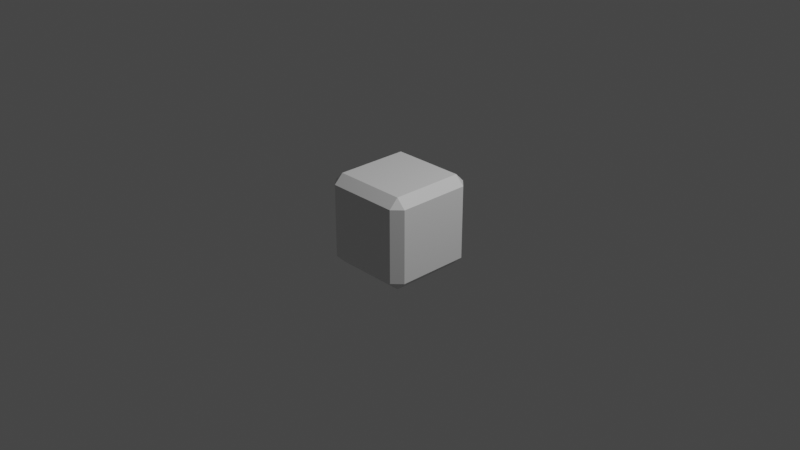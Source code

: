 # Source: block.blend  (saved by Blender 3.4.6; exported with 4.5.12 LTS)
import bpy
from mathutils import Matrix  # noqa: F401  (used for matrix-valued properties, if any)

bpy.ops.wm.read_factory_settings(use_empty=True)
scene = bpy.context.scene
scene.name = 'Scene'

# ---- collections
col_collection = bpy.data.collections.new('Collection'); scene.collection.children.link(col_collection)

# ---- materials (node trees are filled in below, after node groups)
mat_blockmaterial = bpy.data.materials.new('BlockMaterial')
mat_blockmaterial.alpha_threshold = 0.0
mat_blockmaterial.use_transparent_shadow = False
mat_blockmaterial.roughness = 0.5
mat_blockmaterial.line_color = (0.0, 0.0, 0.0, 1.0)

# ---- material node trees
mat_blockmaterial.use_nodes = True; mat_blockmaterial.node_tree.nodes.clear()
_N = mat_blockmaterial.node_tree.nodes; _L = mat_blockmaterial.node_tree.links
n0 = _N.new('ShaderNodeOutputMaterial'); n0.name = 'Material Output'; n0.location = (300, 300)
n1 = _N.new('ShaderNodeBsdfPrincipled'); n1.name = 'Principled BSDF'; n1.location = (10, 300)
n1.distribution = 'GGX'
n1.subsurface_method = 'RANDOM_WALK_SKIN'
n1.inputs[3].default_value = 1.45
n1.inputs[27].default_value = (0.0, 0.0, 0.0, 1.0)
n1.inputs[28].default_value = 1.0
_L.new(n1.outputs[0], n0.inputs[0])
n0.is_active_output = True

# ---- world
world_world = bpy.data.worlds.new('World'); scene.world = world_world
world_world.use_nodes = True; world_world.node_tree.nodes.clear()
_N = world_world.node_tree.nodes; _L = world_world.node_tree.links
n0 = _N.new('ShaderNodeOutputWorld'); n0.name = 'World Output'; n0.location = (300, 300)
n1 = _N.new('ShaderNodeBackground'); n1.name = 'Background'; n1.location = (10, 300)
n1.inputs[0].default_value = (0.05088, 0.05088, 0.05088, 1.0)
_L.new(n1.outputs[0], n0.inputs[0])
n0.is_active_output = True
world_world.color = (0.05088, 0.05088, 0.05088)
world_world.use_sun_shadow = False
world_world.sun_shadow_jitter_overblur = 0.0

# ---- cameras
cam_camera = bpy.data.cameras.new('Camera')
cam_camera.clip_end = 100.0
cam_camera.ortho_scale = 7.314

# ---- lights
light_light = bpy.data.lights.new('Light', 'POINT')
light_light.transmission_factor = 0.0
light_light.energy = 1000.0
light_light.shadow_soft_size = 0.1
light_light.shadow_maximum_resolution = 0.006
light_light.use_absolute_resolution = True

# ---- meshes
me_cube = bpy.data.meshes.new('Cube')
me_cube.from_pydata([(1.0, 1.0, 1.0), (1.0, 1.0, -1.0), (1.0, -1.0, 1.0), (1.0, -1.0, -1.0), (-1.0, 1.0, 1.0), (-1.0, 1.0, -1.0), (-1.0, -1.0, 1.0), (-1.0, -1.0, -1.0)], [], [(0, 4, 6, 2), (3, 2, 6, 7), (7, 6, 4, 5), (5, 1, 3, 7), (1, 0, 2, 3), (5, 4, 0, 1)])
_uv = me_cube.uv_layers.new(name='UVMap')
_uv.uv.foreach_set('vector', [0.625, 0.5, 0.875, 0.5, 0.875, 0.75, 0.625, 0.75, 0.375, 0.75, 0.625, 0.75, 0.625, 1.0, 0.375, 1.0, 0.375, 0.0, 0.625, 0.0, 0.625, 0.25, 0.375, 0.25, 0.125, 0.5, 0.375, 0.5, 0.375, 0.75, 0.125, 0.75, 0.375, 0.5, 0.625, 0.5, 0.625, 0.75, 0.375, 0.75, 0.375, 0.25, 0.625, 0.25, 0.625, 0.5, 0.375, 0.5])
me_cube.materials.append(mat_blockmaterial)
me_cube.use_mirror_vertex_groups = False
me_cube.update()

# ---- objects
ob_cube = bpy.data.objects.new('Cube', me_cube)
ob_light = bpy.data.objects.new('Light', light_light)
ob_camera = bpy.data.objects.new('Camera', cam_camera)

# ---- transforms, parenting, visibility, modifiers, constraints
ob_cube.location = (0.0, 0.0, 0.0)
ob_cube.scale = (0.5, 0.5, 0.5)
ob_cube.lock_rotations_4d = False
ob_cube.empty_display_type = 'ARROWS'
ob_cube.lineart.crease_threshold = 0.0
_m = ob_cube.modifiers.new('Bevel', 'BEVEL')
_m.width = 0.2
_m.width_pct = 0.2
ob_light.location = (4.076, 1.005, 5.904)
ob_light.rotation_euler = (0.6503, 0.05522, 1.866)
ob_light.lock_rotations_4d = False
ob_light.empty_display_type = 'ARROWS'
ob_light.color = (0.0, 0.0, 0.0, 0.0)
ob_light.lineart.crease_threshold = 0.0
ob_camera.location = (7.359, -6.926, 4.958)
ob_camera.rotation_euler = (1.109, 0.0, 0.8149)
ob_camera.lock_rotations_4d = False
ob_camera.empty_display_type = 'ARROWS'
ob_camera.color = (0.0, 0.0, 0.0, 0.0)
ob_camera.display_type = 'WIRE'
ob_camera.lineart.crease_threshold = 0.0

# ---- collection membership
col_collection.objects.link(ob_cube)
col_collection.objects.link(ob_light)
col_collection.objects.link(ob_camera)

# ---- scene / render settings (as saved in the file)
scene.camera = ob_camera
scene.frame_start = 1; scene.frame_end = 250; scene.frame_set(1)
scene.render.engine = 'BLENDER_EEVEE_NEXT'
scene.cycles.sampling_pattern = 'TABULATED_SOBOL'
scene.cycles.use_light_tree = False
scene.view_settings.view_transform = 'Filmic'
bpy.context.view_layer.update()
